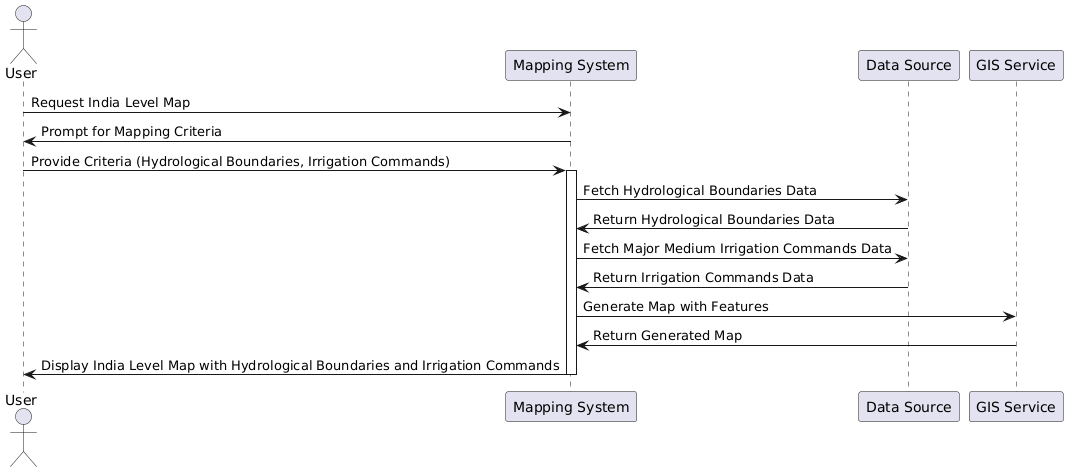

The diagram above was rendered by PlantUML. Its source (embedded in the PNG):
@startuml
actor User
participant "Mapping System" as MappingSystem
participant "Data Source" as DataSource
participant "GIS Service" as GISService

User  -> MappingSystem: Request India Level Map
MappingSystem -> User: Prompt for Mapping Criteria

User  -> MappingSystem: Provide Criteria (Hydrological Boundaries, Irrigation Commands)
activate MappingSystem

MappingSystem -> DataSource: Fetch Hydrological Boundaries Data
DataSource -> MappingSystem: Return Hydrological Boundaries Data

MappingSystem -> DataSource: Fetch Major Medium Irrigation Commands Data
DataSource -> MappingSystem: Return Irrigation Commands Data

MappingSystem -> GISService: Generate Map with Features
GISService -> MappingSystem: Return Generated Map

MappingSystem -> User: Display India Level Map with Hydrological Boundaries and Irrigation Commands
deactivate MappingSystem
@enduml